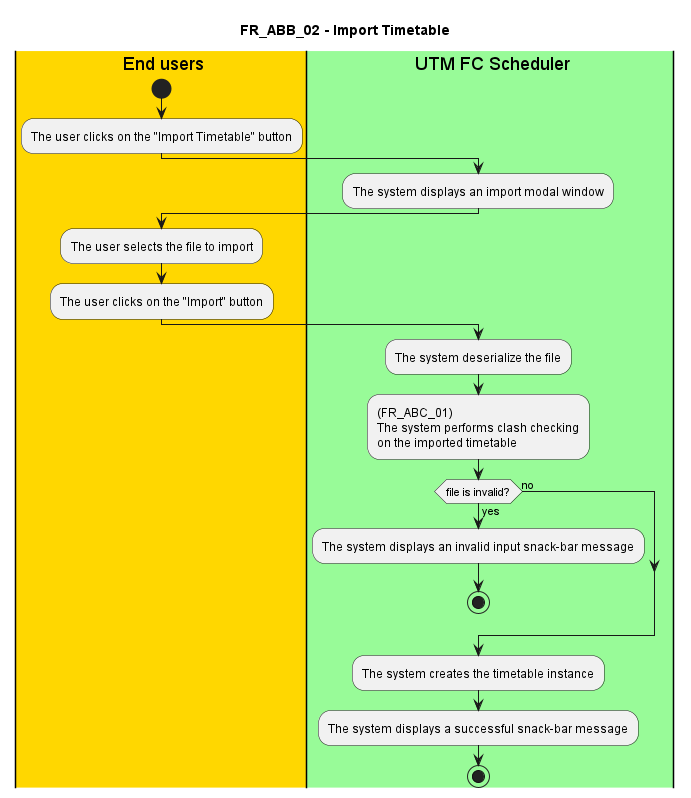

The diagram above was rendered by PlantUML. Its source (embedded in the PNG):
@startuml FR_ABB_02
title FR_ABB_02 - Import Timetable


|#gold|eu| End users
|#palegreen|sys| UTM FC Scheduler

|eu|
start

:The user clicks on the "Import Timetable" button;

|sys|
:The system displays an import modal window;

|eu|
:The user selects the file to import;

:The user clicks on the "Import" button;

|sys|
:The system deserialize the file;

:(FR_ABC_01)
The system performs clash checking
on the imported timetable;

if (file is invalid?) then (yes)
    :The system displays an invalid input snack-bar message;
    stop
else (no)
endif

:The system creates the timetable instance;

:The system displays a successful snack-bar message;


stop

@enduml